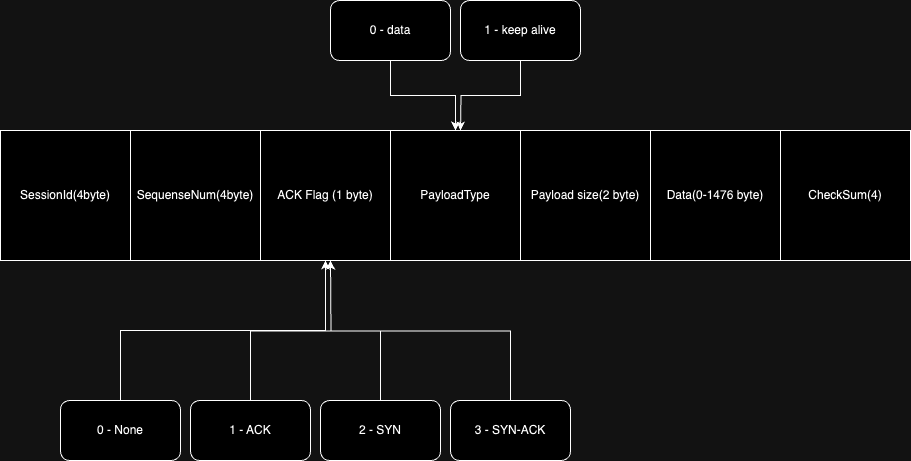

The diagram above was exported from draw.io. Its source (the exported page's mxGraphModel, read from the mxfile embedded in the PNG):
<mxGraphModel dx="1534" dy="1076" grid="1" gridSize="10" guides="1" tooltips="1" connect="1" arrows="1" fold="1" page="1" pageScale="1" pageWidth="850" pageHeight="1100" math="0" shadow="0">
  <root>
    <mxCell id="0" />
    <mxCell id="1" parent="0" />
    <mxCell id="8Hcpnd2muy9osjhbPRZZ-7" value="SessionId(4byte)" style="whiteSpace=wrap;html=1;aspect=fixed;" vertex="1" parent="1">
      <mxGeometry x="110" y="150" width="130" height="130" as="geometry" />
    </mxCell>
    <mxCell id="8Hcpnd2muy9osjhbPRZZ-8" value="SequenseNum(4byte)" style="whiteSpace=wrap;html=1;aspect=fixed;" vertex="1" parent="1">
      <mxGeometry x="240" y="150" width="130" height="130" as="geometry" />
    </mxCell>
    <mxCell id="8Hcpnd2muy9osjhbPRZZ-9" value="ACK Flag (1 byte)" style="whiteSpace=wrap;html=1;aspect=fixed;" vertex="1" parent="1">
      <mxGeometry x="370" y="150" width="130" height="130" as="geometry" />
    </mxCell>
    <mxCell id="8Hcpnd2muy9osjhbPRZZ-14" style="edgeStyle=orthogonalEdgeStyle;rounded=0;orthogonalLoop=1;jettySize=auto;html=1;entryX=0.5;entryY=1;entryDx=0;entryDy=0;exitX=0.5;exitY=0;exitDx=0;exitDy=0;" edge="1" parent="1" source="8Hcpnd2muy9osjhbPRZZ-10" target="8Hcpnd2muy9osjhbPRZZ-9">
      <mxGeometry relative="1" as="geometry" />
    </mxCell>
    <mxCell id="8Hcpnd2muy9osjhbPRZZ-10" value="0 - None" style="rounded=1;whiteSpace=wrap;html=1;" vertex="1" parent="1">
      <mxGeometry x="170" y="420" width="120" height="60" as="geometry" />
    </mxCell>
    <mxCell id="8Hcpnd2muy9osjhbPRZZ-15" style="edgeStyle=orthogonalEdgeStyle;rounded=0;orthogonalLoop=1;jettySize=auto;html=1;exitX=0.5;exitY=0;exitDx=0;exitDy=0;" edge="1" parent="1" source="8Hcpnd2muy9osjhbPRZZ-11">
      <mxGeometry relative="1" as="geometry">
        <mxPoint x="440" y="280" as="targetPoint" />
      </mxGeometry>
    </mxCell>
    <mxCell id="8Hcpnd2muy9osjhbPRZZ-11" value="1 - ACK" style="rounded=1;whiteSpace=wrap;html=1;" vertex="1" parent="1">
      <mxGeometry x="300" y="420" width="120" height="60" as="geometry" />
    </mxCell>
    <mxCell id="8Hcpnd2muy9osjhbPRZZ-16" style="edgeStyle=orthogonalEdgeStyle;rounded=0;orthogonalLoop=1;jettySize=auto;html=1;" edge="1" parent="1" source="8Hcpnd2muy9osjhbPRZZ-12">
      <mxGeometry relative="1" as="geometry">
        <mxPoint x="440" y="280" as="targetPoint" />
      </mxGeometry>
    </mxCell>
    <mxCell id="8Hcpnd2muy9osjhbPRZZ-12" value="2 - SYN" style="rounded=1;whiteSpace=wrap;html=1;" vertex="1" parent="1">
      <mxGeometry x="430" y="420" width="120" height="60" as="geometry" />
    </mxCell>
    <mxCell id="8Hcpnd2muy9osjhbPRZZ-17" style="edgeStyle=orthogonalEdgeStyle;rounded=0;orthogonalLoop=1;jettySize=auto;html=1;exitX=0.5;exitY=0;exitDx=0;exitDy=0;" edge="1" parent="1" source="8Hcpnd2muy9osjhbPRZZ-13">
      <mxGeometry relative="1" as="geometry">
        <mxPoint x="440" y="280" as="targetPoint" />
      </mxGeometry>
    </mxCell>
    <mxCell id="8Hcpnd2muy9osjhbPRZZ-13" value="3 - SYN-ACK" style="rounded=1;whiteSpace=wrap;html=1;" vertex="1" parent="1">
      <mxGeometry x="560" y="420" width="120" height="60" as="geometry" />
    </mxCell>
    <mxCell id="8Hcpnd2muy9osjhbPRZZ-18" value="PayloadType" style="whiteSpace=wrap;html=1;aspect=fixed;" vertex="1" parent="1">
      <mxGeometry x="500" y="150" width="130" height="130" as="geometry" />
    </mxCell>
    <mxCell id="8Hcpnd2muy9osjhbPRZZ-21" style="edgeStyle=orthogonalEdgeStyle;rounded=0;orthogonalLoop=1;jettySize=auto;html=1;entryX=0.5;entryY=0;entryDx=0;entryDy=0;" edge="1" parent="1" source="8Hcpnd2muy9osjhbPRZZ-19" target="8Hcpnd2muy9osjhbPRZZ-18">
      <mxGeometry relative="1" as="geometry" />
    </mxCell>
    <mxCell id="8Hcpnd2muy9osjhbPRZZ-19" value="0 - data" style="rounded=1;whiteSpace=wrap;html=1;" vertex="1" parent="1">
      <mxGeometry x="440" y="20" width="120" height="60" as="geometry" />
    </mxCell>
    <mxCell id="8Hcpnd2muy9osjhbPRZZ-22" style="edgeStyle=orthogonalEdgeStyle;rounded=0;orthogonalLoop=1;jettySize=auto;html=1;" edge="1" parent="1" source="8Hcpnd2muy9osjhbPRZZ-20">
      <mxGeometry relative="1" as="geometry">
        <mxPoint x="570" y="150" as="targetPoint" />
      </mxGeometry>
    </mxCell>
    <mxCell id="8Hcpnd2muy9osjhbPRZZ-20" value="1 - keep alive" style="rounded=1;whiteSpace=wrap;html=1;" vertex="1" parent="1">
      <mxGeometry x="570" y="20" width="120" height="60" as="geometry" />
    </mxCell>
    <mxCell id="8Hcpnd2muy9osjhbPRZZ-23" value="Payload size(2 byte)" style="whiteSpace=wrap;html=1;aspect=fixed;" vertex="1" parent="1">
      <mxGeometry x="630" y="150" width="130" height="130" as="geometry" />
    </mxCell>
    <mxCell id="8Hcpnd2muy9osjhbPRZZ-24" value="Data(0-1476 byte)" style="whiteSpace=wrap;html=1;aspect=fixed;" vertex="1" parent="1">
      <mxGeometry x="760" y="150" width="130" height="130" as="geometry" />
    </mxCell>
    <mxCell id="8Hcpnd2muy9osjhbPRZZ-25" value="CheckSum(4)" style="whiteSpace=wrap;html=1;aspect=fixed;" vertex="1" parent="1">
      <mxGeometry x="890" y="150" width="130" height="130" as="geometry" />
    </mxCell>
  </root>
</mxGraphModel>